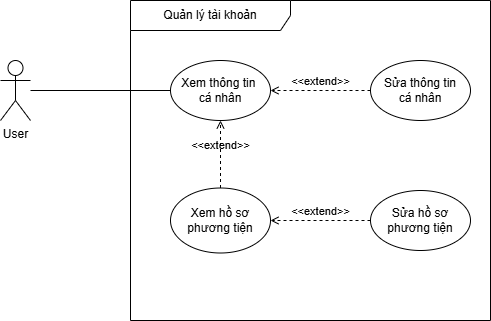

The diagram above was exported from draw.io. Its source (the exported page's mxGraphModel, read from the mxfile embedded in the PNG):
<mxGraphModel dx="2430" dy="1124" grid="1" gridSize="10" guides="1" tooltips="1" connect="1" arrows="1" fold="1" page="1" pageScale="1" pageWidth="850" pageHeight="1100" math="0" shadow="0">
  <root>
    <mxCell id="0" />
    <mxCell id="1" parent="0" />
    <mxCell id="2" parent="1" style="shape=umlFrame;whiteSpace=wrap;html=1;pointerEvents=0;recursiveResize=0;container=1;collapsible=0;width=160;" value="Quản lý tài khoản" vertex="1">
      <mxGeometry height="320" width="360" x="300" y="180" as="geometry" />
    </mxCell>
    <mxCell id="3" parent="2" style="ellipse;whiteSpace=wrap;html=1;" value="Xem thông tin&amp;nbsp;&lt;div&gt;cá nhân&lt;/div&gt;" vertex="1">
      <mxGeometry height="60" width="100" x="40" y="60" as="geometry" />
    </mxCell>
    <mxCell id="4" parent="2" style="ellipse;whiteSpace=wrap;html=1;" value="Sửa thông tin&lt;div&gt;cá nhân&lt;/div&gt;" vertex="1">
      <mxGeometry height="60" width="100" x="240" y="60" as="geometry" />
    </mxCell>
    <mxCell id="5" parent="2" style="ellipse;whiteSpace=wrap;html=1;" value="Xem hồ sơ&lt;div&gt;phương tiện&lt;/div&gt;" vertex="1">
      <mxGeometry height="65" width="100" x="40" y="187.5" as="geometry" />
    </mxCell>
    <mxCell id="6" edge="1" parent="2" source="4" style="html=1;verticalAlign=bottom;labelBackgroundColor=none;endArrow=open;endFill=0;dashed=1;rounded=0;entryX=1;entryY=0.5;entryDx=0;entryDy=0;exitX=0;exitY=0.5;exitDx=0;exitDy=0;" target="3" value="&amp;lt;&amp;lt;extend&amp;gt;&amp;gt;">
      <mxGeometry relative="1" width="160" as="geometry">
        <mxPoint x="150" y="270" as="sourcePoint" />
        <mxPoint x="310" y="270" as="targetPoint" />
      </mxGeometry>
    </mxCell>
    <mxCell id="7" parent="2" style="ellipse;whiteSpace=wrap;html=1;" value="Sửa hồ sơ&lt;div&gt;phương tiện&lt;/div&gt;" vertex="1">
      <mxGeometry height="60" width="100" x="240" y="190" as="geometry" />
    </mxCell>
    <mxCell id="8" edge="1" parent="2" source="7" style="html=1;verticalAlign=bottom;labelBackgroundColor=none;endArrow=open;endFill=0;dashed=1;rounded=0;exitX=0;exitY=0.5;exitDx=0;exitDy=0;entryX=1;entryY=0.5;entryDx=0;entryDy=0;" target="5" value="&amp;lt;&amp;lt;extend&amp;gt;&amp;gt;">
      <mxGeometry relative="1" width="160" as="geometry">
        <mxPoint x="150" y="400" as="sourcePoint" />
        <mxPoint x="140" y="223" as="targetPoint" />
      </mxGeometry>
    </mxCell>
    <mxCell id="9" edge="1" parent="2" source="5" style="html=1;verticalAlign=bottom;labelBackgroundColor=none;endArrow=open;endFill=0;dashed=1;rounded=0;exitX=0.5;exitY=0;exitDx=0;exitDy=0;entryX=0.5;entryY=1;entryDx=0;entryDy=0;" target="3" value="&amp;lt;&amp;lt;extend&amp;gt;&amp;gt;">
      <mxGeometry relative="1" width="160" as="geometry">
        <mxPoint x="250" y="150" as="sourcePoint" />
        <mxPoint x="150" y="150" as="targetPoint" />
      </mxGeometry>
    </mxCell>
    <mxCell id="10" parent="1" style="shape=umlActor;verticalLabelPosition=bottom;verticalAlign=top;html=1;" value="User" vertex="1">
      <mxGeometry height="60" width="30" x="170" y="240" as="geometry" />
    </mxCell>
    <mxCell id="11" edge="1" parent="1" source="10" style="endArrow=none;html=1;rounded=0;entryX=0;entryY=0.5;entryDx=0;entryDy=0;endFill=0;" target="3" value="">
      <mxGeometry height="50" relative="1" width="50" as="geometry">
        <mxPoint x="220" y="270" as="sourcePoint" />
        <mxPoint x="560" y="380" as="targetPoint" />
      </mxGeometry>
    </mxCell>
  </root>
</mxGraphModel>